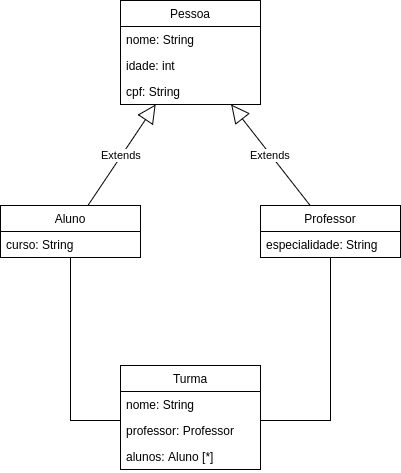

The diagram above was exported from draw.io. Its source (the exported page's mxGraphModel, read from the mxfile embedded in the PNG):
<mxGraphModel dx="1394" dy="715" grid="1" gridSize="10" guides="1" tooltips="1" connect="1" arrows="1" fold="1" page="1" pageScale="1" pageWidth="827" pageHeight="1169" math="0" shadow="0">
  <root>
    <mxCell id="0" />
    <mxCell id="1" parent="0" />
    <mxCell id="Z_vDYioohtik0kC9C4QR-1" value="Aluno" style="swimlane;fontStyle=0;childLayout=stackLayout;horizontal=1;startSize=26;fillColor=none;horizontalStack=0;resizeParent=1;resizeParentMax=0;resizeLast=0;collapsible=1;marginBottom=0;" vertex="1" parent="1">
      <mxGeometry x="200" y="315" width="140" height="52" as="geometry" />
    </mxCell>
    <mxCell id="Z_vDYioohtik0kC9C4QR-2" value="curso: String" style="text;strokeColor=none;fillColor=none;align=left;verticalAlign=top;spacingLeft=4;spacingRight=4;overflow=hidden;rotatable=0;points=[[0,0.5],[1,0.5]];portConstraint=eastwest;" vertex="1" parent="Z_vDYioohtik0kC9C4QR-1">
      <mxGeometry y="26" width="140" height="26" as="geometry" />
    </mxCell>
    <mxCell id="Z_vDYioohtik0kC9C4QR-38" style="edgeStyle=orthogonalEdgeStyle;rounded=0;orthogonalLoop=1;jettySize=auto;html=1;endArrow=none;endFill=0;" edge="1" parent="1" source="Z_vDYioohtik0kC9C4QR-18" target="Z_vDYioohtik0kC9C4QR-1">
      <mxGeometry relative="1" as="geometry">
        <Array as="points">
          <mxPoint x="270" y="530" />
        </Array>
      </mxGeometry>
    </mxCell>
    <mxCell id="Z_vDYioohtik0kC9C4QR-39" style="edgeStyle=orthogonalEdgeStyle;rounded=0;orthogonalLoop=1;jettySize=auto;html=1;endArrow=none;endFill=0;" edge="1" parent="1" source="Z_vDYioohtik0kC9C4QR-18" target="Z_vDYioohtik0kC9C4QR-22">
      <mxGeometry relative="1" as="geometry">
        <Array as="points">
          <mxPoint x="530" y="530" />
        </Array>
      </mxGeometry>
    </mxCell>
    <mxCell id="Z_vDYioohtik0kC9C4QR-18" value="Turma" style="swimlane;fontStyle=0;childLayout=stackLayout;horizontal=1;startSize=26;fillColor=none;horizontalStack=0;resizeParent=1;resizeParentMax=0;resizeLast=0;collapsible=1;marginBottom=0;" vertex="1" parent="1">
      <mxGeometry x="320" y="475" width="140" height="104" as="geometry" />
    </mxCell>
    <mxCell id="Z_vDYioohtik0kC9C4QR-19" value="nome: String" style="text;strokeColor=none;fillColor=none;align=left;verticalAlign=top;spacingLeft=4;spacingRight=4;overflow=hidden;rotatable=0;points=[[0,0.5],[1,0.5]];portConstraint=eastwest;" vertex="1" parent="Z_vDYioohtik0kC9C4QR-18">
      <mxGeometry y="26" width="140" height="26" as="geometry" />
    </mxCell>
    <mxCell id="Z_vDYioohtik0kC9C4QR-20" value="professor: Professor" style="text;strokeColor=none;fillColor=none;align=left;verticalAlign=top;spacingLeft=4;spacingRight=4;overflow=hidden;rotatable=0;points=[[0,0.5],[1,0.5]];portConstraint=eastwest;" vertex="1" parent="Z_vDYioohtik0kC9C4QR-18">
      <mxGeometry y="52" width="140" height="26" as="geometry" />
    </mxCell>
    <mxCell id="Z_vDYioohtik0kC9C4QR-21" value="alunos: Aluno [*]" style="text;strokeColor=none;fillColor=none;align=left;verticalAlign=top;spacingLeft=4;spacingRight=4;overflow=hidden;rotatable=0;points=[[0,0.5],[1,0.5]];portConstraint=eastwest;" vertex="1" parent="Z_vDYioohtik0kC9C4QR-18">
      <mxGeometry y="78" width="140" height="26" as="geometry" />
    </mxCell>
    <mxCell id="Z_vDYioohtik0kC9C4QR-22" value="Professor" style="swimlane;fontStyle=0;childLayout=stackLayout;horizontal=1;startSize=26;fillColor=none;horizontalStack=0;resizeParent=1;resizeParentMax=0;resizeLast=0;collapsible=1;marginBottom=0;" vertex="1" parent="1">
      <mxGeometry x="460" y="315" width="140" height="52" as="geometry" />
    </mxCell>
    <mxCell id="Z_vDYioohtik0kC9C4QR-23" value="especialidade: String" style="text;strokeColor=none;fillColor=none;align=left;verticalAlign=top;spacingLeft=4;spacingRight=4;overflow=hidden;rotatable=0;points=[[0,0.5],[1,0.5]];portConstraint=eastwest;" vertex="1" parent="Z_vDYioohtik0kC9C4QR-22">
      <mxGeometry y="26" width="140" height="26" as="geometry" />
    </mxCell>
    <mxCell id="Z_vDYioohtik0kC9C4QR-26" value="Pessoa" style="swimlane;fontStyle=0;childLayout=stackLayout;horizontal=1;startSize=26;fillColor=none;horizontalStack=0;resizeParent=1;resizeParentMax=0;resizeLast=0;collapsible=1;marginBottom=0;" vertex="1" parent="1">
      <mxGeometry x="320" y="110" width="140" height="104" as="geometry" />
    </mxCell>
    <mxCell id="Z_vDYioohtik0kC9C4QR-27" value="nome: String" style="text;strokeColor=none;fillColor=none;align=left;verticalAlign=top;spacingLeft=4;spacingRight=4;overflow=hidden;rotatable=0;points=[[0,0.5],[1,0.5]];portConstraint=eastwest;" vertex="1" parent="Z_vDYioohtik0kC9C4QR-26">
      <mxGeometry y="26" width="140" height="26" as="geometry" />
    </mxCell>
    <mxCell id="Z_vDYioohtik0kC9C4QR-28" value="idade: int" style="text;strokeColor=none;fillColor=none;align=left;verticalAlign=top;spacingLeft=4;spacingRight=4;overflow=hidden;rotatable=0;points=[[0,0.5],[1,0.5]];portConstraint=eastwest;" vertex="1" parent="Z_vDYioohtik0kC9C4QR-26">
      <mxGeometry y="52" width="140" height="26" as="geometry" />
    </mxCell>
    <mxCell id="Z_vDYioohtik0kC9C4QR-29" value="cpf: String" style="text;strokeColor=none;fillColor=none;align=left;verticalAlign=top;spacingLeft=4;spacingRight=4;overflow=hidden;rotatable=0;points=[[0,0.5],[1,0.5]];portConstraint=eastwest;" vertex="1" parent="Z_vDYioohtik0kC9C4QR-26">
      <mxGeometry y="78" width="140" height="26" as="geometry" />
    </mxCell>
    <mxCell id="Z_vDYioohtik0kC9C4QR-35" value="Extends" style="endArrow=block;endSize=16;endFill=0;html=1;" edge="1" parent="1" source="Z_vDYioohtik0kC9C4QR-1" target="Z_vDYioohtik0kC9C4QR-26">
      <mxGeometry width="160" relative="1" as="geometry">
        <mxPoint x="160" y="260" as="sourcePoint" />
        <mxPoint x="320" y="260" as="targetPoint" />
      </mxGeometry>
    </mxCell>
    <mxCell id="Z_vDYioohtik0kC9C4QR-36" value="Extends" style="endArrow=block;endSize=16;endFill=0;html=1;" edge="1" parent="1" source="Z_vDYioohtik0kC9C4QR-22" target="Z_vDYioohtik0kC9C4QR-26">
      <mxGeometry width="160" relative="1" as="geometry">
        <mxPoint x="550" y="250" as="sourcePoint" />
        <mxPoint x="710" y="250" as="targetPoint" />
      </mxGeometry>
    </mxCell>
  </root>
</mxGraphModel>